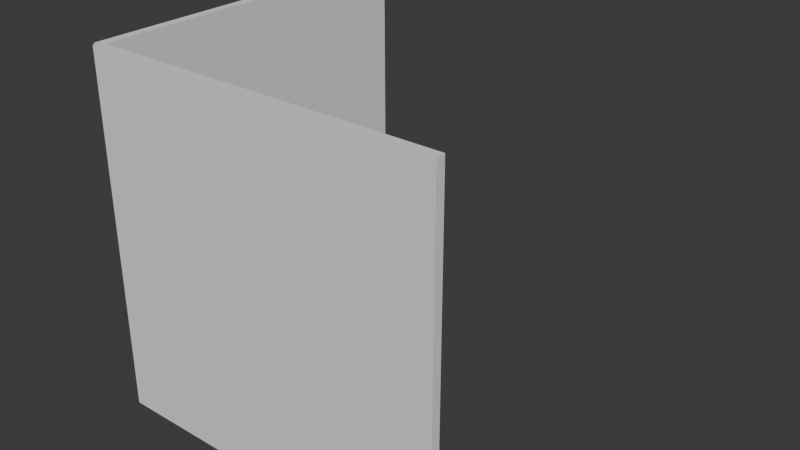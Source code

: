 # Source: FI-001_CornerWall.blend  (saved by Blender 4.2.66; exported with 4.5.12 LTS)
import bpy
from mathutils import Matrix  # noqa: F401  (used for matrix-valued properties, if any)

bpy.ops.wm.read_factory_settings(use_empty=True)
scene = bpy.context.scene
scene.name = 'Scene'

# ---- collections
col_collection = bpy.data.collections.new('Collection'); scene.collection.children.link(col_collection)

# ---- world
world_world = bpy.data.worlds.new('World'); scene.world = world_world
world_world.use_nodes = True; world_world.node_tree.nodes.clear()
_N = world_world.node_tree.nodes; _L = world_world.node_tree.links
n0 = _N.new('ShaderNodeOutputWorld'); n0.name = 'World Output'; n0.location = (300, 300)
n1 = _N.new('ShaderNodeBackground'); n1.name = 'Background'; n1.location = (10, 300)
n1.inputs[0].default_value = (0.05088, 0.05088, 0.05088, 1.0)
_L.new(n1.outputs[0], n0.inputs[0])
n0.is_active_output = True
world_world.color = (0.05088, 0.05088, 0.05088)
world_world.sun_shadow_jitter_overblur = 0.0

# ---- meshes
me_cube_003 = bpy.data.meshes.new('Cube.003')
me_cube_003.from_pydata([(-1.0, -20.0, -8.714), (-1.0, -20.0, 0.002353), (-1.0, -3.974e-07, -8.714), (-1.0, -3.974e-07, 0.002353), (1.0, -20.0, -8.714), (1.0, -20.0, 0.002353), (1.0, -3.974e-07, -8.714), (1.0, -3.974e-07, 0.002353), (0.0, 0.25, -8.714), (0.0, 0.25, 0.002352), (80.0, 0.25, -8.714), (80.0, 0.25, 0.002352), (0.0, -0.25, -8.714), (0.0, -0.25, 0.002352), (80.0, -0.25, -8.714), (80.0, -0.25, 0.002352)], [], [(0, 1, 3, 2), (2, 3, 7, 6), (6, 7, 5, 4), (4, 5, 1, 0), (2, 6, 4, 0), (7, 3, 1, 5), (8, 9, 11, 10), (10, 11, 15, 14), (14, 15, 13, 12), (12, 13, 9, 8), (10, 14, 12, 8), (15, 11, 9, 13)])
_uv = me_cube_003.uv_layers.new(name='UVMap')
_uv.uv.foreach_set('vector', [0.375, 0.0, 0.625, 0.0, 0.625, 0.25, 0.375, 0.25, 0.375, 0.25, 0.625, 0.25, 0.625, 0.5, 0.375, 0.5, 0.375, 0.5, 0.625, 0.5, 0.625, 0.75, 0.375, 0.75, 0.375, 0.75, 0.625, 0.75, 0.625, 1.0, 0.375, 1.0, 0.125, 0.5, 0.375, 0.5, 0.375, 0.75, 0.125, 0.75, 0.625, 0.5, 0.875, 0.5, 0.875, 0.75, 0.625, 0.75, 0.375, 0.0, 0.625, 0.0, 0.625, 0.25, 0.375, 0.25, 0.375, 0.25, 0.625, 0.25, 0.625, 0.5, 0.375, 0.5, 0.375, 0.5, 0.625, 0.5, 0.625, 0.75, 0.375, 0.75, 0.375, 0.75, 0.625, 0.75, 0.625, 1.0, 0.375, 1.0, 0.125, 0.5, 0.375, 0.5, 0.375, 0.75, 0.125, 0.75, 0.625, 0.5, 0.875, 0.5, 0.875, 0.75, 0.625, 0.75])
me_cube_003.update()

# ---- objects
ob_cornerwall = bpy.data.objects.new('CornerWall', me_cube_003)

# ---- transforms, parenting, visibility, modifiers, constraints
ob_cornerwall.location = (0.0, 0.0, 0.0)
ob_cornerwall.rotation_euler = (0.0, -0.0, 1.571)
ob_cornerwall.scale = (0.025, 0.1, 0.2295)

# ---- collection membership
col_collection.objects.link(ob_cornerwall)

# ---- scene / render settings (as saved in the file)
scene.frame_start = 1; scene.frame_end = 250; scene.frame_set(1)
scene.render.engine = 'BLENDER_EEVEE_NEXT'
bpy.context.view_layer.update()

# ---- added for rendering (the .blend has no active camera and no usable light): camera, sun
cam_auto = bpy.data.cameras.new('AutoCamera')
cam_auto.lens = 50.0
cam_auto.sensor_width = 36.0
cam_auto.clip_end = 1000.0
ob_auto_camera = bpy.data.objects.new('AutoCamera', cam_auto)
scene.collection.objects.link(ob_auto_camera)
ob_auto_camera.location = (4.21934, -2.8907, 1.58601)
ob_auto_camera.rotation_euler = (1.09748, -7.21219e-08, 0.694738)
scene.camera = ob_auto_camera
light_auto_sun = bpy.data.lights.new('AutoSun', 'SUN')
light_auto_sun.energy = 3.0
light_auto_sun.angle = 0.0523599
ob_auto_sun = bpy.data.objects.new('AutoSun', light_auto_sun)
scene.collection.objects.link(ob_auto_sun)
ob_auto_sun.rotation_euler = (0.872665, 0.174533, 0.523599)
bpy.context.view_layer.update()
